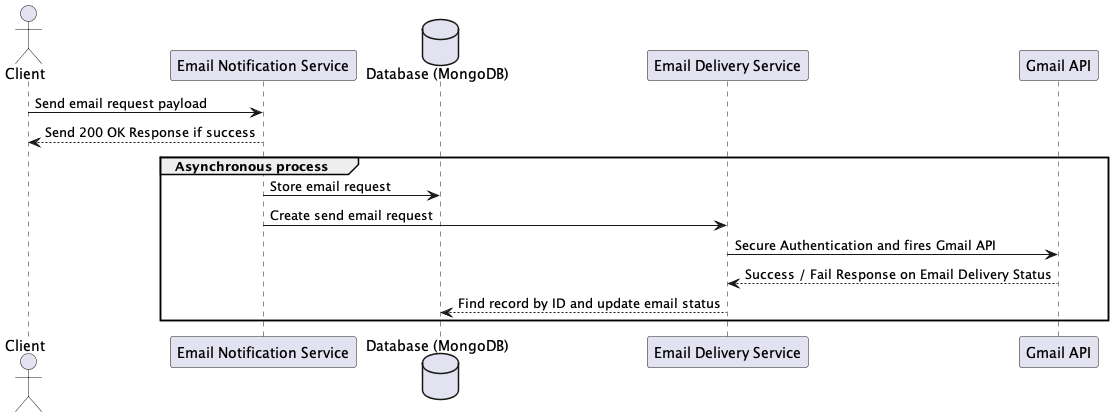

The diagram above was rendered by PlantUML. Its source (embedded in the PNG):
@startuml
actor Client
participant "Email Notification Service"
database "Database (MongoDB)"
participant "Email Delivery Service"
participant "Gmail API"

Client -> "Email Notification Service": Send email request payload
"Email Notification Service" --> Client: Send 200 OK Response if success
group Asynchronous process
    "Email Notification Service" -> "Database (MongoDB)": Store email request
    "Email Notification Service" -> "Email Delivery Service": Create send email request
    "Email Delivery Service" -> "Gmail API": Secure Authentication and fires Gmail API
    "Gmail API" --> "Email Delivery Service": Success / Fail Response on Email Delivery Status
    "Email Delivery Service" --> "Database (MongoDB)": Find record by ID and update email status
end
@enduml